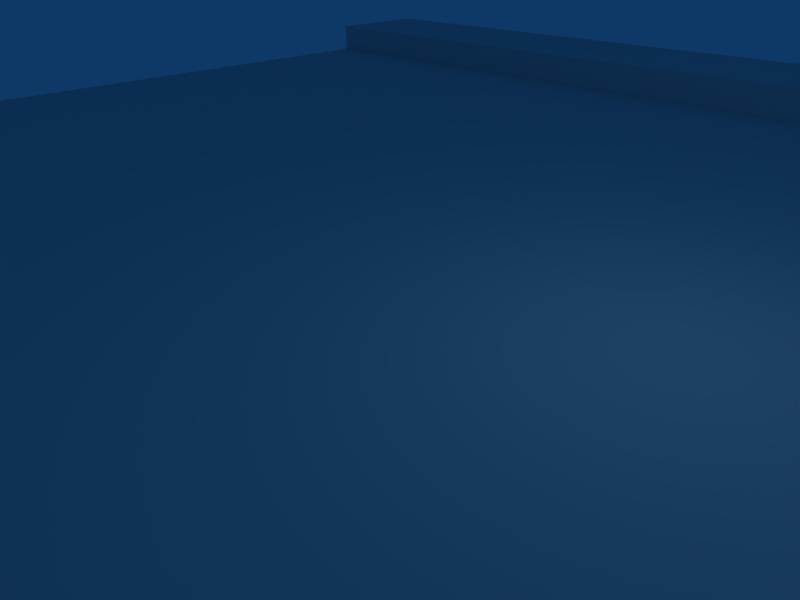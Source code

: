 # Source: walkway_beam_sqaure_corner.blend  (saved by Blender 2.45.0; exported with 4.5.12 LTS)
import bpy
from mathutils import Matrix  # noqa: F401  (used for matrix-valued properties, if any)

bpy.ops.wm.read_factory_settings(use_empty=True)
scene = bpy.context.scene
scene.name = 'Scene'

# ---- collections
col_collection_1 = bpy.data.collections.new('Collection 1'); scene.collection.children.link(col_collection_1)

# ---- world
world_world = bpy.data.worlds.new('World'); scene.world = world_world
world_world.color = (0.05656, 0.2208, 0.4)
world_world.use_sun_shadow = False
world_world.sun_shadow_jitter_overblur = 0.0
world_world.cycles.sampling_method = 'MANUAL'
world_world.cycles.sample_map_resolution = 256

# ---- cameras
cam_camera = bpy.data.cameras.new('Camera')
cam_camera.passepartout_alpha = 0.2
cam_camera.clip_end = 100.0
cam_camera.lens = 35.0
cam_camera.ortho_scale = 7.314
cam_camera.show_passepartout = False
cam_camera.show_safe_areas = True
cam_camera.dof.focus_distance = 0.0
cam_camera.dof.aperture_fstop = 128.0

# ---- lights
light_spot = bpy.data.lights.new('Spot', 'POINT')
light_spot.transmission_factor = 0.0
light_spot.cutoff_distance = 30.0
light_spot.energy = 100.0
light_spot.shadow_buffer_clip_start = 1.001
light_spot.shadow_soft_size = 1.0
light_spot.shadow_maximum_resolution = 0.006
light_spot.use_absolute_resolution = True
light_spot.cycles.use_multiple_importance_sampling = False

# ---- meshes
me_cube = bpy.data.meshes.new('Cube')
me_cube.from_pydata([(1.0, 0.8, -0.1), (1.0, -1.0, -0.1), (0.8, -1.0, -0.1), (0.8, 0.8, -0.1), (1.0, 0.8, 0.1), (1.0, -1.0, 0.1), (0.8, -1.0, 0.1), (0.8, 0.8, 0.1), (-1.0, -0.8, 0.1), (-1.0, -1.0, 0.1), (-0.8, -1.0, 0.1), (-0.8, -0.8, 0.1), (-1.0, -0.8, -0.1), (-1.0, -1.0, -0.1), (-0.8, -1.0, -0.1), (-0.8, -0.8, -0.1), (-0.8, -0.8, 0.05), (0.8, -0.8, 0.05), (0.8, 0.8, 0.05), (-0.8, 0.8, 0.05), (-0.8, -0.8, -0.05), (0.8, -0.8, -0.05), (0.8, 0.8, -0.05), (-0.8, 0.8, -0.05), (0.8, 1.0, 0.1), (1.0, 1.0, 0.1), (0.8, 1.0, -0.1), (1.0, 1.0, -0.1), (-1.0, 1.0, -0.1), (-1.0, 0.8, -0.1), (-1.0, 1.0, 0.1), (-1.0, 0.8, 0.1), (-0.8, -1.0, -0.05), (0.8, -1.0, -0.05), (-0.8, -1.0, 0.05), (0.8, -1.0, 0.05), (-1.0, -0.8, -0.05), (-1.0, 0.8, -0.05), (-1.0, -0.8, 0.05), (-1.0, 0.8, 0.05)], [], [(0, 1, 2, 3), (4, 7, 6, 5), (0, 4, 5, 1), (1, 5, 6, 2), (2, 6, 7, 3), (11, 15, 12, 8), (13, 9, 8, 12), (14, 10, 9, 13), (15, 11, 10, 14), (11, 8, 9, 10), (15, 14, 13, 12), (22, 18, 17, 21), (23, 19, 18, 22), (19, 16, 17, 18), (23, 22, 21, 20), (4, 0, 27, 25), (7, 4, 25, 24), (0, 3, 26, 27), (25, 27, 26, 24), (26, 3, 29, 28), (24, 26, 28, 30), (7, 24, 30, 31), (3, 7, 31, 29), (29, 31, 30, 28), (20, 21, 33, 32), (17, 16, 34, 35), (21, 17, 35, 33), (16, 20, 32, 34), (33, 35, 34, 32), (23, 20, 36, 37), (16, 19, 39, 38), (19, 23, 37, 39), (20, 16, 38, 36), (39, 37, 36, 38)])
me_cube.use_remesh_preserve_volume = False
me_cube.use_remesh_preserve_attributes = False
me_cube.use_mirror_vertex_groups = False
me_cube.update()

# ---- objects
ob_cube = bpy.data.objects.new('Cube', me_cube)
ob_lamp = bpy.data.objects.new('Lamp', light_spot)
ob_camera = bpy.data.objects.new('Camera', cam_camera)

# ---- transforms, parenting, visibility, modifiers, constraints
ob_cube.location = (0.0, 0.0, 0.0)
ob_cube.scale = (16.0, 16.0, 16.0)
ob_cube.lock_rotations_4d = False
ob_cube.empty_display_type = 'ARROWS'
ob_cube.color = (0.0, 0.0, 0.0, 1.0)
ob_cube.lineart.crease_threshold = 0.0
ob_lamp.location = (4.076, 1.005, 5.904)
ob_lamp.rotation_euler = (0.6503, 0.05522, 1.866)
ob_lamp.lock_rotations_4d = False
ob_lamp.empty_display_type = 'ARROWS'
ob_lamp.color = (0.0, 0.0, 0.0, 0.0)
ob_lamp.lineart.crease_threshold = 0.0
ob_camera.location = (7.481, -6.508, 5.344)
ob_camera.rotation_euler = (1.109, 0.01082, 0.8149)
ob_camera.lock_rotations_4d = False
ob_camera.empty_display_type = 'ARROWS'
ob_camera.color = (0.0, 0.0, 0.0, 0.0)
ob_camera.display_type = 'WIRE'
ob_camera.lineart.crease_threshold = 0.0

# ---- collection membership
col_collection_1.objects.link(ob_cube)
col_collection_1.objects.link(ob_lamp)
col_collection_1.objects.link(ob_camera)

# ---- scene / render settings (as saved in the file)
scene.camera = ob_camera
scene.frame_start = 1; scene.frame_end = 250; scene.frame_set(1)
scene.render.engine = 'BLENDER_EEVEE_NEXT'
scene.render.image_settings.file_format = 'JPEG'
scene.render.image_settings.color_mode = 'RGB'
scene.render.image_settings.compression = 90
scene.render.resolution_x = 800
scene.render.resolution_y = 600
scene.render.pixel_aspect_x = 100.0
scene.render.pixel_aspect_y = 100.0
scene.render.fps = 25
scene.render.dither_intensity = 0.0
scene.render.use_compositing = False
scene.render.use_sequencer = False
scene.render.bake_margin = 2
scene.render.bake_bias = 0.0
scene.render.use_stamp_time = False
scene.render.use_stamp_date = False
scene.render.use_stamp_frame = False
scene.render.use_stamp_camera = False
scene.render.use_stamp_scene = False
scene.render.use_stamp_filename = False
scene.render.use_stamp_render_time = False
scene.render.stamp_font_size = 0
scene.cycles.use_denoising = False
scene.cycles.samples = 10
scene.cycles.sampling_pattern = 'TABULATED_SOBOL'
scene.cycles.light_sampling_threshold = 0.0
scene.cycles.use_adaptive_sampling = False
scene.cycles.use_light_tree = False
scene.cycles.blur_glossy = 0.0
scene.cycles.volume_bounces = 1
scene.cycles.pixel_filter_type = 'GAUSSIAN'
scene.cycles.sample_clamp_indirect = 0.0
scene.view_settings.view_transform = 'Raw'
bpy.context.view_layer.update()
